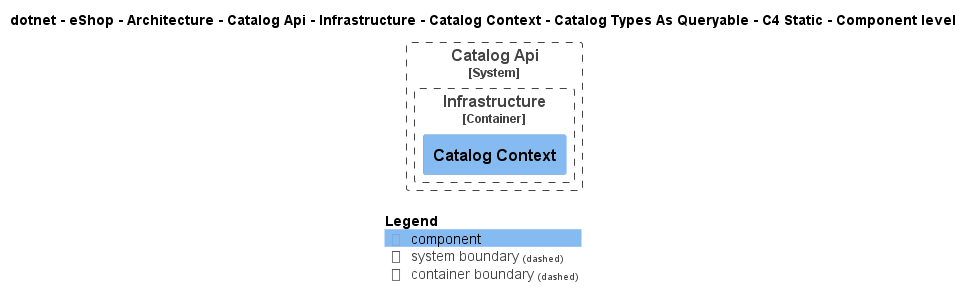

The diagram above was rendered by PlantUML. Its source (embedded in the PNG):
@startuml
!pragma layout smetana
!include ..\..\..\..\..\..\..\..\..\..\..\.c4s\C4_Component.puml

AddElementTag("c4interflow:lifecycle:new", $bgColor=green, $fontColor=#ffffff, $borderColor=green, $shadowing="False")
AddElementTag("c4interflow:lifecycle:changed", $bgColor=orange, $fontColor=#ffffff, $borderColor=orange, $shadowing="False")
AddElementTag("c4interflow:lifecycle:removed", $bgColor=red, $fontColor=#ffffff, $borderColor=red, $shadowing="False")

AddRelTag("c4interflow:lifecycle:new", $textColor=green, $lineColor=green)
AddRelTag("c4interflow:lifecycle:changed", $textColor=orange, $lineColor=orange)
AddRelTag("c4interflow:lifecycle:removed", $textColor=red, $lineColor=red)

SHOW_PERSON_PORTRAIT()
LAYOUT_TOP_DOWN()

skinparam linetype polyline

title dotnet - eShop - Architecture - Catalog Api - Infrastructure - Catalog Context - Catalog Types As Queryable - C4 Static - Component level


System_Boundary(dotnet.eShop.Architecture.SoftwareSystems.CatalogApi, "Catalog Api") {
    
Container_Boundary(dotnet.eShop.Architecture.SoftwareSystems.CatalogApi.Containers.Infrastructure, "Infrastructure") {
    Component(dotnet.eShop.Architecture.SoftwareSystems.CatalogApi.Containers.Infrastructure.Components.CatalogContext, "Catalog Context", "", "")
}
}



SHOW_LEGEND()
@enduml